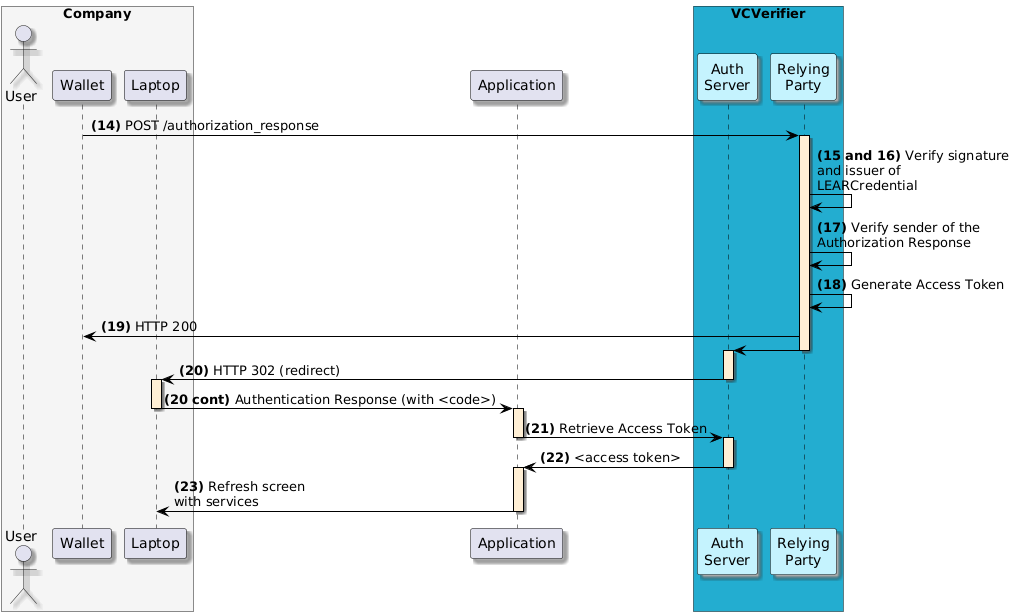

The diagram above was rendered by PlantUML. Its source (embedded in the PNG):
@startuml
skinparam shadowing true
skinparam ParticipantBorderColor black
skinparam arrowcolor black
skinparam SequenceLifeLineBorderColor black
skinparam SequenceLifeLineBackgroundColor PapayaWhip
box "Company" #WhiteSmoke
    actor "User" as user
    participant "Wallet" as mobile
    participant "Laptop" as browser
end box
participant "Application" as portal
box "VCVerifier" #23ADD0
    participant "Auth\nServer" as authserver #C5F3FE
    participant "Relying\nParty" as rp #C5F3FE
end box

mobile -> rp ++: **(14)** POST /authorization_response

rp -> rp: **(15 and 16)** Verify signature\nand issuer of\nLEARCredential
rp -> rp: **(17)** Verify sender of the\nAuthorization Response
rp -> rp: **(18)** Generate Access Token
rp -> mobile: **(19)** HTTP 200
rp -> authserver --++:
authserver -> browser --++: **(20)** HTTP 302 (redirect)
browser -> portal --++: **(20 cont)** Authentication Response (with <code>)
portal -> authserver --++: **(21)** Retrieve Access Token
authserver -> portal --++: **(22)** <access token>


portal -> browser --: **(23)** Refresh screen\nwith services
@enduml